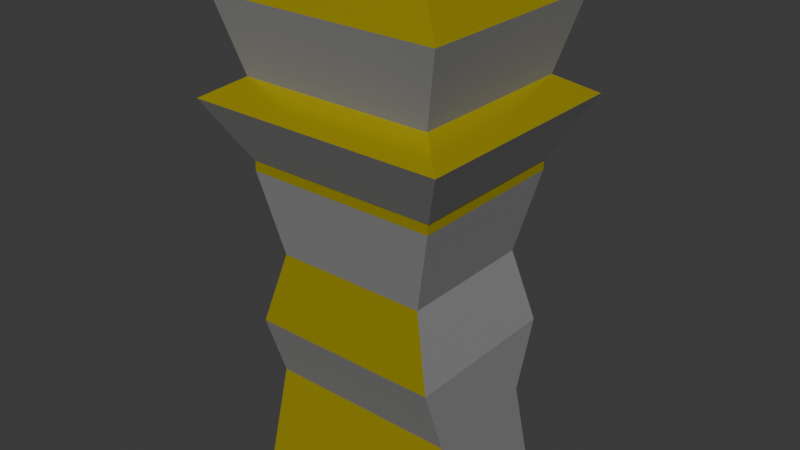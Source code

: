 # Source: stand_w_glasses.blend  (saved by Blender 5.0.118; exported with 4.5.12 LTS)
import bpy
from mathutils import Matrix  # noqa: F401  (used for matrix-valued properties, if any)

bpy.ops.wm.read_factory_settings(use_empty=True)
scene = bpy.context.scene
scene.name = 'Scene'

# ---- collections
col_collection = bpy.data.collections.new('Collection'); scene.collection.children.link(col_collection)

# ---- materials (node trees are filled in below, after node groups)
mat_material = bpy.data.materials.new('Material')
mat_material.alpha_threshold = 0.0
mat_material.use_backface_culling_lightprobe_volume = False
mat_material.roughness = 0.5
mat_material.line_color = (0.0, 0.0, 0.0, 1.0)
mat_material_001 = bpy.data.materials.new('Material.001')
mat_material_002 = bpy.data.materials.new('Material.002')

# ---- material node trees
mat_material.use_nodes = True; mat_material.node_tree.nodes.clear()
_N = mat_material.node_tree.nodes; _L = mat_material.node_tree.links
n0 = _N.new('ShaderNodeOutputMaterial'); n0.name = 'Material Output'; n0.location = (200, 100)
n1 = _N.new('ShaderNodeBsdfPrincipled'); n1.name = 'Principled BSDF'; n1.location = (-200, 100)
n1.inputs[0].default_value = (0.8, 0.664, 0.02819, 1.0)
n1.inputs[1].default_value = 0.6758
n1.inputs[2].default_value = 0.1792
_L.new(n1.outputs[0], n0.inputs[0])
n0.is_active_output = True
mat_material_001.use_nodes = True; mat_material_001.node_tree.nodes.clear()
_N = mat_material_001.node_tree.nodes; _L = mat_material_001.node_tree.links
n0 = _N.new('ShaderNodeBsdfPrincipled'); n0.name = 'Principled BSDF'; n0.location = (-200, 100)
n0.inputs[0].default_value = (0.232, 0.232, 0.232, 1.0)
n0.inputs[2].default_value = 0.9266
n1 = _N.new('ShaderNodeOutputMaterial'); n1.name = 'Material Output'; n1.location = (200, 100)
_L.new(n0.outputs[0], n1.inputs[0])
n1.is_active_output = True
mat_material_002.use_nodes = True; mat_material_002.node_tree.nodes.clear()
_N = mat_material_002.node_tree.nodes; _L = mat_material_002.node_tree.links
n0 = _N.new('ShaderNodeBsdfPrincipled'); n0.name = 'Principled BSDF'; n0.location = (-200, 100)
n0.inputs[0].default_value = (0.8, 0.08755, 0.0, 1.0)
n0.inputs[3].default_value = 1.0
n1 = _N.new('ShaderNodeOutputMaterial'); n1.name = 'Material Output'; n1.location = (200, 100)
_L.new(n0.outputs[0], n1.inputs[0])
n1.is_active_output = True

# ---- world
world_world = bpy.data.worlds.new('World'); scene.world = world_world
world_world.use_nodes = True; world_world.node_tree.nodes.clear()
_N = world_world.node_tree.nodes; _L = world_world.node_tree.links
n0 = _N.new('ShaderNodeOutputWorld'); n0.name = 'World Output'; n0.location = (200, 100)
n1 = _N.new('ShaderNodeBackground'); n1.name = 'Background'; n1.location = (-200, 100)
n1.inputs[0].default_value = (0.05088, 0.05088, 0.05088, 1.0)
_L.new(n1.outputs[0], n0.inputs[0])
n0.is_active_output = True
world_world.color = (0.05088, 0.05088, 0.05088)
world_world.sun_shadow_jitter_overblur = 0.0

# ---- meshes
me_cube = bpy.data.meshes.new('Cube')
me_cube.from_pydata([(-0.2612, 0.1057, 0.002912), (-0.2612, 0.1057, -0.7441), (-0.2612, -0.1057, 0.002912), (-0.2612, -0.1057, -0.7441), (0.2612, 0.1057, 0.002912), (0.2612, 0.1057, -0.7441), (0.2612, -0.1057, 0.002912), (0.2612, -0.1057, -0.7441), (-0.3153, -0.1309, -0.008445), (-0.1688, -0.06107, 0.03714), (-0.3153, 0.1309, -0.008445), (-0.1688, 0.06107, 0.03714), (0.3153, -0.1309, -0.008445), (0.1688, -0.06107, 0.03714), (0.3153, 0.1309, -0.008445), (0.1688, 0.06107, 0.03714), (-0.2616, -0.1092, -0.1221), (-0.2616, 0.1092, -0.1221), (0.2629, -0.1092, -0.1221), (0.2629, 0.1092, -0.1221), (-0.3474, -0.1482, -0.1509), (-0.3474, 0.1482, -0.1509), (0.3487, -0.1482, -0.1509), (0.3487, 0.1482, -0.1509), (-0.2633, -0.1065, -0.2436), (-0.2633, 0.1069, -0.2436), (0.2646, -0.1065, -0.2436), (0.2646, 0.1069, -0.2436), (-0.2612, 0.1057, -0.2598), (0.2612, -0.1057, -0.2598), (-0.2612, -0.1057, -0.2598), (0.2612, 0.1057, -0.2598), (-0.2612, 0.1057, -0.5001), (-0.2612, -0.1057, -0.5001), (0.2612, 0.1057, -0.5001), (0.2612, -0.1057, -0.5001), (0.2078, -0.08945, -0.3881), (-0.2078, 0.08945, -0.3881), (-0.2078, -0.08945, -0.3881), (0.2078, 0.08945, -0.3881), (-0.2612, 0.07551, -0.6058), (-0.2612, -0.07551, -0.6058), (0.2612, 0.07551, -0.6058), (0.2612, -0.07551, -0.6058)], [], [(0, 4, 6, 2), (30, 2, 6, 29), (29, 6, 4, 31), (5, 1, 3, 7), (28, 0, 2, 30), (31, 4, 0, 28), (8, 9, 11, 10), (10, 11, 15, 14), (14, 15, 13, 12), (12, 13, 9, 8), (10, 14, 19, 17), (15, 11, 9, 13), (16, 17, 21, 20), (8, 10, 17, 16), (14, 12, 18, 19), (12, 8, 16, 18), (22, 20, 24, 26), (18, 16, 20, 22), (17, 19, 23, 21), (19, 18, 22, 23), (25, 27, 26, 24), (21, 23, 27, 25), (23, 22, 26, 27), (20, 21, 25, 24), (39, 31, 28, 37), (37, 28, 30, 38), (36, 29, 31, 39), (38, 30, 29, 36), (41, 33, 35, 43), (43, 35, 34, 42), (40, 32, 33, 41), (42, 34, 32, 40), (33, 38, 36, 35), (35, 36, 39, 34), (32, 37, 38, 33), (34, 39, 37, 32), (5, 42, 40, 1), (1, 40, 41, 3), (7, 43, 42, 5), (3, 41, 43, 7)])
me_cube.polygons.foreach_set('material_index', [0, 0, 0, 1, 0, 0, 0, 0, 0, 0, 1, 1, 0, 1, 1, 1, 1, 0, 0, 0, 1, 1, 1, 1, 1, 1, 1, 1, 1, 1, 1, 1, 0, 1, 1, 0, 0, 1, 1, 0])
_uv = me_cube.uv_layers.new(name='UVMap')
_uv.uv.foreach_set('vector', [0.625, 0.5, 0.875, 0.5, 0.875, 0.75, 0.625, 0.75, 0.5, 0.75, 0.625, 0.75, 0.625, 1.0, 0.5, 1.0, 0.5, 0.0, 0.625, 0.0, 0.625, 0.25, 0.5, 0.25, 0.125, 0.5, 0.375, 0.5, 0.375, 0.75, 0.125, 0.75, 0.5, 0.5, 0.625, 0.5, 0.625, 0.75, 0.5, 0.75, 0.5, 0.25, 0.625, 0.25, 0.625, 0.5, 0.5, 0.5, 0.375, 0.0, 0.625, 0.0, 0.625, 0.25, 0.375, 0.25, 0.375, 0.25, 0.625, 0.25, 0.625, 0.5, 0.375, 0.5, 0.375, 0.5, 0.625, 0.5, 0.625, 0.75, 0.375, 0.75, 0.375, 0.75, 0.625, 0.75, 0.625, 1.0, 0.375, 1.0, 0.375, 0.25, 0.375, 0.5, 0.375, 0.5, 0.375, 0.25, 0.625, 0.5, 0.875, 0.5, 0.875, 0.75, 0.625, 0.75, 0.375, 0.0, 0.375, 0.25, 0.375, 0.25, 0.375, 0.0, 0.375, 0.0, 0.375, 0.25, 0.375, 0.25, 0.375, 0.0, 0.375, 0.5, 0.375, 0.75, 0.375, 0.75, 0.375, 0.5, 0.375, 0.75, 0.375, 1.0, 0.375, 1.0, 0.375, 0.75, 0.375, 0.75, 0.375, 1.0, 0.375, 1.0, 0.375, 0.75, 0.375, 0.75, 0.375, 1.0, 0.375, 1.0, 0.375, 0.75, 0.375, 0.25, 0.375, 0.5, 0.375, 0.5, 0.375, 0.25, 0.375, 0.5, 0.375, 0.75, 0.375, 0.75, 0.375, 0.5, 0.125, 0.5, 0.375, 0.5, 0.375, 0.75, 0.125, 0.75, 0.375, 0.25, 0.375, 0.5, 0.375, 0.5, 0.375, 0.25, 0.375, 0.5, 0.375, 0.75, 0.375, 0.75, 0.375, 0.5, 0.375, 0.0, 0.375, 0.25, 0.375, 0.25, 0.375, 0.0, 0.4688, 0.25, 0.5, 0.25, 0.5, 0.5, 0.4688, 0.5, 0.4688, 0.5, 0.5, 0.5, 0.5, 0.75, 0.4688, 0.75, 0.4688, 0.0, 0.5, 0.0, 0.5, 0.25, 0.4688, 0.25, 0.4688, 0.75, 0.5, 0.75, 0.5, 1.0, 0.4688, 1.0, 0.4062, 0.75, 0.4375, 0.75, 0.4375, 1.0, 0.4062, 1.0, 0.4062, 0.0, 0.4375, 0.0, 0.4375, 0.25, 0.4062, 0.25, 0.4062, 0.5, 0.4375, 0.5, 0.4375, 0.75, 0.4062, 0.75, 0.4062, 0.25, 0.4375, 0.25, 0.4375, 0.5, 0.4062, 0.5, 0.4375, 0.75, 0.4688, 0.75, 0.4688, 1.0, 0.4375, 1.0, 0.4375, 0.0, 0.4688, 0.0, 0.4688, 0.25, 0.4375, 0.25, 0.4375, 0.5, 0.4688, 0.5, 0.4688, 0.75, 0.4375, 0.75, 0.4375, 0.25, 0.4688, 0.25, 0.4688, 0.5, 0.4375, 0.5, 0.375, 0.25, 0.4062, 0.25, 0.4062, 0.5, 0.375, 0.5, 0.375, 0.5, 0.4062, 0.5, 0.4062, 0.75, 0.375, 0.75, 0.375, 0.0, 0.4062, 0.0, 0.4062, 0.25, 0.375, 0.25, 0.375, 0.75, 0.4062, 0.75, 0.4062, 1.0, 0.375, 1.0])
me_cube.materials.append(mat_material)
me_cube.materials.append(mat_material_001)
me_cube.use_mirror_vertex_groups = False
me_cube.update()
me_cube_003 = bpy.data.meshes.new('Cube.003')
me_cube_003.from_pydata([(-1.0, -1.0, 1.0), (-0.9876, 1.012, 0.783), (1.0, -1.0, -0.9995), (1.0, -1.0, 1.0), (0.9876, 0.9882, -0.7818), (1.012, 1.012, 0.7714), (-1.047, 1.21, -7.835), (0.9278, 1.186, -9.4), (0.9524, 1.21, -7.847), (98.82, -1.01, -2.738), (97.86, -1.012, -9.957), (95.02, -1.015, -16.9), (90.42, -1.016, -23.3), (84.23, -1.017, -28.9), (76.69, -1.018, -33.5), (68.09, -1.017, -36.92), (58.75, -1.017, -39.03), (49.04, -1.015, -39.74), (39.34, -1.013, -39.03), (30.0, -1.011, -36.92), (21.4, -1.008, -33.5), (13.86, -1.005, -28.9), (7.679, -1.002, -23.3), (3.084, -0.9987, -16.9), (0.2548, -0.9956, -9.957), (-0.6984, -0.9927, -2.738), (0.2605, -0.9902, 4.48), (3.095, -0.988, 11.42), (7.695, -0.9864, 17.82), (13.89, -0.9853, 23.43), (21.43, -0.9849, 28.03), (30.03, -0.9851, 31.45), (39.37, -0.9859, 33.55), (49.07, -0.9873, 34.26), (58.78, -0.9892, 33.55), (68.11, -0.9916, 31.45), (76.71, -0.9944, 28.03), (84.25, -0.9974, 23.43), (90.44, -1.001, 17.82), (95.03, -1.004, 11.42), (97.86, -1.007, 4.48), (209.9, -1.029, -2.738), (209.0, -1.032, -9.957), (206.1, -1.034, -16.9), (201.5, -1.035, -23.3), (195.3, -1.036, -28.9), (187.8, -1.037, -33.5), (179.2, -1.037, -36.92), (169.9, -1.036, -39.03), (160.2, -1.034, -39.74), (150.4, -1.032, -39.03), (141.1, -1.03, -36.92), (132.5, -1.027, -33.5), (125.0, -1.024, -28.9), (118.8, -1.021, -23.3), (114.2, -1.018, -16.9), (111.4, -1.015, -9.957), (110.4, -1.012, -2.738), (111.4, -1.009, 4.48), (114.2, -1.007, 11.42), (118.8, -1.006, 17.82), (125.0, -1.004, 23.43), (132.5, -1.004, 28.03), (141.1, -1.004, 31.45), (150.5, -1.005, 33.55), (160.2, -1.006, 34.26), (169.9, -1.008, 33.55), (179.2, -1.011, 31.45), (187.8, -1.014, 28.03), (195.4, -1.017, 23.43), (201.5, -1.02, 17.82), (206.1, -1.023, 11.42), (209.0, -1.026, 4.48), (219.8, 0.9748, -0.5993), (219.8, 1.004, 0.6182), (217.8, 1.005, 0.6007), (220.1, 1.072, -7.415), (220.1, 1.102, -6.198), (218.1, 1.073, -7.433), (218.1, 1.102, -6.215), (-1.0, -1.0, -0.9995), (-1.0, -1.0, 1.0), (-1.012, 0.9883, -0.7702), (-0.9876, 1.012, 0.783), (1.0, -1.0, -0.9995), (1.0, -1.0, 1.0), (0.9876, 0.9882, -0.7818), (-1.072, 1.186, -9.388), (-1.047, 1.21, -7.835), (0.9278, 1.186, -9.4), (0.9524, 1.21, -7.847), (98.82, -1.01, -2.738), (97.86, -1.012, -9.957), (95.02, -1.015, -16.9), (90.42, -1.016, -23.3), (84.23, -1.017, -28.9), (76.69, -1.018, -33.5), (68.09, -1.017, -36.92), (58.75, -1.017, -39.03), (49.04, -1.015, -39.74), (39.34, -1.013, -39.03), (30.0, -1.011, -36.92), (21.4, -1.008, -33.5), (13.86, -1.005, -28.9), (7.679, -1.002, -23.3), (3.084, -0.9987, -16.9), (0.2548, -0.9956, -9.957), (-0.6984, -0.9927, -2.738), (0.2605, -0.9902, 4.48), (3.095, -0.988, 11.42), (7.695, -0.9864, 17.82), (13.89, -0.9853, 23.43), (21.43, -0.9849, 28.03), (30.03, -0.9851, 31.45), (39.37, -0.9859, 33.55), (49.07, -0.9873, 34.26), (58.78, -0.9892, 33.55), (68.11, -0.9916, 31.45), (76.71, -0.9944, 28.03), (84.25, -0.9974, 23.43), (90.44, -1.001, 17.82), (95.03, -1.004, 11.42), (97.86, -1.007, 4.48), (209.9, -1.029, -2.738), (209.0, -1.032, -9.957), (206.1, -1.034, -16.9), (201.5, -1.035, -23.3), (195.3, -1.036, -28.9), (187.8, -1.037, -33.5), (179.2, -1.037, -36.92), (169.9, -1.036, -39.03), (160.2, -1.034, -39.74), (150.4, -1.032, -39.03), (141.1, -1.03, -36.92), (132.5, -1.027, -33.5), (125.0, -1.024, -28.9), (118.8, -1.021, -23.3), (114.2, -1.018, -16.9), (111.4, -1.015, -9.957), (110.4, -1.012, -2.738), (111.4, -1.009, 4.48), (114.2, -1.007, 11.42), (118.8, -1.006, 17.82), (125.0, -1.004, 23.43), (132.5, -1.004, 28.03), (141.1, -1.004, 31.45), (150.5, -1.005, 33.55), (160.2, -1.006, 34.26), (169.9, -1.008, 33.55), (179.2, -1.011, 31.45), (187.8, -1.014, 28.03), (195.4, -1.017, 23.43), (201.5, -1.02, 17.82), (206.1, -1.023, 11.42), (209.0, -1.026, 4.48), (111.4, -1.025, -0.9995), (111.4, -1.025, 1.0), (98.13, -1.022, -0.9995), (98.13, -1.022, 1.0), (111.5, -0.9994, -0.9995), (111.5, -0.9994, 1.0), (98.16, -0.9971, -0.9995), (98.16, -0.9971, 1.0), (219.8, 0.9748, -0.5993), (219.8, 1.004, 0.6182), (215.1, -1.031, -0.9995), (215.1, -1.031, 1.0), (217.8, 0.9754, -0.6168), (217.8, 1.005, 0.6007), (213.1, -1.03, -0.9995), (213.1, -1.03, 1.0), (220.1, 1.072, -7.415), (218.1, 1.073, -7.433), (218.1, 1.102, -6.215), (98.69, -0.8835, -3.485), (97.73, -0.8861, -10.7), (94.9, -0.8882, -17.64), (90.3, -0.8899, -24.04), (84.11, -0.8909, -29.65), (76.56, -0.8914, -34.25), (67.96, -0.8912, -37.67), (58.63, -0.8904, -39.77), (48.92, -0.889, -40.49), (39.21, -0.887, -39.77), (29.88, -0.8846, -37.67), (21.28, -0.8819, -34.25), (13.74, -0.8788, -29.65), (7.553, -0.8756, -24.04), (2.957, -0.8724, -17.64), (0.1285, -0.8693, -10.7), (-0.8247, -0.8664, -3.485), (0.1343, -0.8639, 3.734), (2.969, -0.8617, 10.68), (7.569, -0.8601, 17.07), (13.76, -0.859, 22.68), (21.3, -0.8586, 27.28), (29.9, -0.8588, 30.7), (39.24, -0.8596, 32.81), (48.95, -0.861, 33.52), (58.65, -0.8629, 32.81), (67.99, -0.8653, 30.7), (76.59, -0.8681, 27.28), (84.13, -0.8711, 22.68), (90.31, -0.8743, 17.07), (94.91, -0.8775, 10.68), (97.74, -0.8806, 3.734), (209.8, -0.9026, -3.485), (208.8, -0.9052, -10.7), (206.0, -0.9073, -17.64), (201.4, -0.909, -24.04), (195.2, -0.91, -29.65), (187.7, -0.9105, -34.25), (179.1, -0.9103, -37.67), (169.7, -0.9095, -39.77), (160.0, -0.9081, -40.49), (150.3, -0.9061, -39.77), (141.0, -0.9037, -37.67), (132.4, -0.901, -34.25), (124.8, -0.8979, -29.65), (118.7, -0.8947, -24.04), (114.1, -0.8915, -17.64), (111.2, -0.8884, -10.7), (110.3, -0.8855, -3.485), (111.2, -0.883, 3.734), (114.1, -0.8808, 10.68), (118.7, -0.8792, 17.07), (124.9, -0.8781, 22.68), (132.4, -0.8777, 27.28), (141.0, -0.8779, 30.7), (150.3, -0.8787, 32.81), (160.1, -0.8801, 33.52), (169.8, -0.882, 32.81), (179.1, -0.8844, 30.7), (187.7, -0.8872, 27.28), (195.2, -0.8902, 22.68), (201.4, -0.8934, 17.07), (206.0, -0.8966, 10.68), (208.8, -0.8997, 3.734), (219.7, 1.101, -1.346)], [(163, 238)], [(2, 3, 85, 84), (1, 5, 8, 6), (4, 5, 3, 2), (25, 24, 106, 107), (51, 50, 132, 133), (5, 1, 0, 3), (75, 79, 173, 168), (24, 23, 105, 106), (5, 4, 7, 8), (50, 49, 131, 132), (4, 2, 84, 86), (23, 22, 104, 105), (49, 48, 130, 131), (22, 21, 103, 104), (48, 47, 129, 130), (78, 76, 171, 172), (21, 20, 102, 103), (47, 46, 128, 129), (41, 72, 154, 123), (75, 74, 77, 79), (79, 78, 172, 173), (20, 19, 101, 102), (78, 79, 77, 76), (46, 45, 127, 128), (74, 73, 76, 77), (72, 71, 153, 154), (80, 81, 83, 82), (84, 85, 81, 80), (82, 86, 84, 80), (87, 88, 90, 89), (82, 83, 88, 87), (86, 82, 87, 89), (155, 156, 158, 157), (157, 158, 162, 161), (161, 162, 160, 159), (159, 160, 156, 155), (157, 161, 159, 155), (162, 158, 156, 160), (163, 164, 166, 165), (165, 166, 170, 169), (169, 170, 168, 167), (165, 169, 167, 163), (170, 166, 164, 168), (167, 168, 173, 172), (163, 167, 172, 171), (52, 51, 133, 134), (26, 25, 107, 108), (76, 73, 163, 171), (53, 52, 134, 135), (27, 26, 108, 109), (3, 0, 81, 85), (54, 53, 135, 136), (28, 27, 109, 110), (55, 54, 136, 137), (29, 28, 110, 111), (56, 55, 137, 138), (30, 29, 111, 112), (6, 8, 90, 88), (57, 56, 138, 139), (31, 30, 112, 113), (8, 7, 89, 90), (58, 57, 139, 140), (32, 31, 113, 114), (59, 58, 140, 141), (33, 32, 114, 115), (1, 6, 88, 83), (60, 59, 141, 142), (34, 33, 115, 116), (73, 74, 164, 163), (61, 60, 142, 143), (35, 34, 116, 117), (7, 4, 86, 89), (62, 61, 143, 144), (36, 35, 117, 118), (10, 9, 91, 92), (63, 62, 144, 145), (37, 36, 118, 119), (11, 10, 92, 93), (64, 63, 145, 146), (38, 37, 119, 120), (12, 11, 93, 94), (65, 64, 146, 147), (39, 38, 120, 121), (13, 12, 94, 95), (66, 65, 147, 148), (40, 39, 121, 122), (14, 13, 95, 96), (67, 66, 148, 149), (9, 40, 122, 91), (15, 14, 96, 97), (68, 67, 149, 150), (42, 41, 123, 124), (16, 15, 97, 98), (69, 68, 150, 151), (43, 42, 124, 125), (17, 16, 98, 99), (70, 69, 151, 152), (44, 43, 125, 126), (18, 17, 99, 100), (0, 1, 83, 81), (74, 75, 168, 164), (71, 70, 152, 153), (45, 44, 126, 127), (19, 18, 100, 101), (130, 129, 212, 213), (104, 103, 186, 187), (131, 130, 213, 214), (105, 104, 187, 188), (132, 131, 214, 215), (106, 105, 188, 189), (133, 132, 215, 216), (107, 106, 189, 190), (134, 133, 216, 217), (108, 107, 190, 191), (135, 134, 217, 218), (109, 108, 191, 192), (136, 135, 218, 219), (110, 109, 192, 193), (137, 136, 219, 220), (111, 110, 193, 194), (138, 137, 220, 221), (112, 111, 194, 195), (139, 138, 221, 222), (113, 112, 195, 196), (140, 139, 222, 223), (114, 113, 196, 197), (141, 140, 223, 224), (115, 114, 197, 198), (142, 141, 224, 225), (116, 115, 198, 199), (143, 142, 225, 226), (117, 116, 199, 200), (144, 143, 226, 227), (118, 117, 200, 201), (92, 91, 174, 175), (145, 144, 227, 228), (119, 118, 201, 202), (93, 92, 175, 176), (146, 145, 228, 229), (120, 119, 202, 203), (94, 93, 176, 177), (147, 146, 229, 230), (121, 120, 203, 204), (95, 94, 177, 178), (148, 147, 230, 231), (122, 121, 204, 205), (96, 95, 178, 179), (149, 148, 231, 232), (91, 122, 205, 174), (97, 96, 179, 180), (150, 149, 232, 233), (124, 123, 206, 207), (98, 97, 180, 181), (151, 150, 233, 234), (125, 124, 207, 208), (99, 98, 181, 182), (152, 151, 234, 235), (126, 125, 208, 209), (100, 99, 182, 183), (153, 152, 235, 236), (127, 126, 209, 210), (101, 100, 183, 184), (154, 153, 236, 237), (128, 127, 210, 211), (102, 101, 184, 185), (123, 154, 237, 206), (129, 128, 211, 212), (103, 102, 185, 186)])
_uv = me_cube_003.uv_layers.new(name='UVMap')
_uv.uv.foreach_set('vector', [0.375, 0.75, 0.625, 0.75, 0.625, 0.75, 0.375, 0.75, 0.875, 0.5, 0.625, 0.5, 0.625, 0.5, 0.875, 0.5, 0.375, 0.5, 0.625, 0.5, 0.625, 0.75, 0.375, 0.75, 0.0, 0.0, 0.0, 0.0, 0.0, 0.0, 0.0, 0.0, 0.0, 0.0, 0.0, 0.0, 0.0, 0.0, 0.0, 0.0, 0.625, 0.5, 0.875, 0.5, 0.875, 0.75, 0.625, 0.75, 0.625, 0.75, 0.625, 0.75, 0.625, 0.75, 0.625, 0.75, 0.0, 0.0, 0.0, 0.0, 0.0, 0.0, 0.0, 0.0, 0.625, 0.5, 0.375, 0.5, 0.375, 0.5, 0.625, 0.5, 0.0, 0.0, 0.0, 0.0, 0.0, 0.0, 0.0, 0.0, 0.375, 0.5, 0.375, 0.75, 0.375, 0.75, 0.375, 0.5, 0.0, 0.0, 0.0, 0.0, 0.0, 0.0, 0.0, 0.0, 0.0, 0.0, 0.0, 0.0, 0.0, 0.0, 0.0, 0.0, 0.0, 0.0, 0.0, 0.0, 0.0, 0.0, 0.0, 0.0, 0.0, 0.0, 0.0, 0.0, 0.0, 0.0, 0.0, 0.0, 0.375, 0.75, 0.375, 1.0, 0.375, 1.0, 0.375, 0.75, 0.0, 0.0, 0.0, 0.0, 0.0, 0.0, 0.0, 0.0, 0.0, 0.0, 0.0, 0.0, 0.0, 0.0, 0.0, 0.0, 0.0, 0.0, 0.0, 0.0, 0.0, 0.0, 0.0, 0.0, 0.625, 0.75, 0.875, 0.75, 0.875, 0.75, 0.625, 0.75, 0.625, 0.75, 0.375, 0.75, 0.375, 0.75, 0.625, 0.75, 0.0, 0.0, 0.0, 0.0, 0.0, 0.0, 0.0, 0.0, 0.375, 0.75, 0.625, 0.75, 0.625, 1.0, 0.375, 1.0, 0.0, 0.0, 0.0, 0.0, 0.0, 0.0, 0.0, 0.0, 0.625, 0.0, 0.375, 0.0, 0.375, 0.0, 0.625, 0.0, 0.0, 0.0, 0.0, 0.0, 0.0, 0.0, 0.0, 0.0, 0.375, 0.0, 0.625, 0.0, 0.625, 0.25, 0.375, 0.25, 0.375, 0.75, 0.625, 0.75, 0.625, 1.0, 0.375, 1.0, 0.125, 0.5, 0.375, 0.5, 0.375, 0.75, 0.125, 0.75, 0.375, 0.25, 0.625, 0.25, 0.625, 0.5, 0.375, 0.5, 0.375, 0.25, 0.625, 0.25, 0.625, 0.25, 0.375, 0.25, 0.375, 0.5, 0.125, 0.5, 0.125, 0.5, 0.375, 0.5, 0.375, 0.0, 0.625, 0.0, 0.625, 0.25, 0.375, 0.25, 0.375, 0.25, 0.625, 0.25, 0.625, 0.5, 0.375, 0.5, 0.375, 0.5, 0.625, 0.5, 0.625, 0.75, 0.375, 0.75, 0.375, 0.75, 0.625, 0.75, 0.625, 1.0, 0.375, 1.0, 0.125, 0.5, 0.375, 0.5, 0.375, 0.75, 0.125, 0.75, 0.625, 0.5, 0.875, 0.5, 0.875, 0.75, 0.625, 0.75, 0.375, 0.0, 0.625, 0.0, 0.625, 0.25, 0.375, 0.25, 0.375, 0.25, 0.625, 0.25, 0.625, 0.5, 0.375, 0.5, 0.375, 0.5, 0.625, 0.5, 0.625, 0.75, 0.375, 0.75, 0.125, 0.5, 0.375, 0.5, 0.375, 0.75, 0.125, 0.75, 0.625, 0.5, 0.875, 0.5, 0.875, 0.75, 0.625, 0.75, 0.375, 0.75, 0.625, 0.75, 0.625, 0.75, 0.375, 0.75, 0.125, 0.75, 0.375, 0.75, 0.375, 0.75, 0.125, 0.75, 0.0, 0.0, 0.0, 0.0, 0.0, 0.0, 0.0, 0.0, 0.0, 0.0, 0.0, 0.0, 0.0, 0.0, 0.0, 0.0, 0.375, 0.0, 0.375, 0.0, 0.375, 0.0, 0.375, 0.0, 0.0, 0.0, 0.0, 0.0, 0.0, 0.0, 0.0, 0.0, 0.0, 0.0, 0.0, 0.0, 0.0, 0.0, 0.0, 0.0, 0.625, 0.75, 0.875, 0.75, 0.875, 0.75, 0.625, 0.75, 0.0, 0.0, 0.0, 0.0, 0.0, 0.0, 0.0, 0.0, 0.0, 0.0, 0.0, 0.0, 0.0, 0.0, 0.0, 0.0, 0.0, 0.0, 0.0, 0.0, 0.0, 0.0, 0.0, 0.0, 0.0, 0.0, 0.0, 0.0, 0.0, 0.0, 0.0, 0.0, 0.0, 0.0, 0.0, 0.0, 0.0, 0.0, 0.0, 0.0, 0.0, 0.0, 0.0, 0.0, 0.0, 0.0, 0.0, 0.0, 0.875, 0.5, 0.625, 0.5, 0.625, 0.5, 0.875, 0.5, 0.0, 0.0, 0.0, 0.0, 0.0, 0.0, 0.0, 0.0, 0.0, 0.0, 0.0, 0.0, 0.0, 0.0, 0.0, 0.0, 0.625, 0.5, 0.375, 0.5, 0.375, 0.5, 0.625, 0.5, 0.0, 0.0, 0.0, 0.0, 0.0, 0.0, 0.0, 0.0, 0.0, 0.0, 0.0, 0.0, 0.0, 0.0, 0.0, 0.0, 0.0, 0.0, 0.0, 0.0, 0.0, 0.0, 0.0, 0.0, 0.0, 0.0, 0.0, 0.0, 0.0, 0.0, 0.0, 0.0, 0.875, 0.5, 0.875, 0.5, 0.875, 0.5, 0.875, 0.5, 0.0, 0.0, 0.0, 0.0, 0.0, 0.0, 0.0, 0.0, 0.0, 0.0, 0.0, 0.0, 0.0, 0.0, 0.0, 0.0, 0.375, 0.0, 0.625, 0.0, 0.625, 0.0, 0.375, 0.0, 0.0, 0.0, 0.0, 0.0, 0.0, 0.0, 0.0, 0.0, 0.0, 0.0, 0.0, 0.0, 0.0, 0.0, 0.0, 0.0, 0.375, 0.5, 0.375, 0.5, 0.375, 0.5, 0.375, 0.5, 0.0, 0.0, 0.0, 0.0, 0.0, 0.0, 0.0, 0.0, 0.0, 0.0, 0.0, 0.0, 0.0, 0.0, 0.0, 0.0, 0.0, 0.0, 0.0, 0.0, 0.0, 0.0, 0.0, 0.0, 0.0, 0.0, 0.0, 0.0, 0.0, 0.0, 0.0, 0.0, 0.0, 0.0, 0.0, 0.0, 0.0, 0.0, 0.0, 0.0, 0.0, 0.0, 0.0, 0.0, 0.0, 0.0, 0.0, 0.0, 0.0, 0.0, 0.0, 0.0, 0.0, 0.0, 0.0, 0.0, 0.0, 0.0, 0.0, 0.0, 0.0, 0.0, 0.0, 0.0, 0.0, 0.0, 0.0, 0.0, 0.0, 0.0, 0.0, 0.0, 0.0, 0.0, 0.0, 0.0, 0.0, 0.0, 0.0, 0.0, 0.0, 0.0, 0.0, 0.0, 0.0, 0.0, 0.0, 0.0, 0.0, 0.0, 0.0, 0.0, 0.0, 0.0, 0.0, 0.0, 0.0, 0.0, 0.0, 0.0, 0.0, 0.0, 0.0, 0.0, 0.0, 0.0, 0.0, 0.0, 0.0, 0.0, 0.0, 0.0, 0.0, 0.0, 0.0, 0.0, 0.0, 0.0, 0.0, 0.0, 0.0, 0.0, 0.0, 0.0, 0.0, 0.0, 0.0, 0.0, 0.0, 0.0, 0.0, 0.0, 0.0, 0.0, 0.0, 0.0, 0.0, 0.0, 0.0, 0.0, 0.0, 0.0, 0.0, 0.0, 0.0, 0.0, 0.0, 0.0, 0.0, 0.0, 0.0, 0.0, 0.0, 0.0, 0.0, 0.0, 0.0, 0.0, 0.0, 0.0, 0.0, 0.0, 0.0, 0.0, 0.0, 0.0, 0.0, 0.0, 0.0, 0.0, 0.0, 0.0, 0.0, 0.0, 0.0, 0.0, 0.0, 0.0, 0.0, 0.0, 0.0, 0.0, 0.0, 0.0, 0.0, 0.0, 0.0, 0.0, 0.0, 0.0, 0.0, 0.0, 0.0, 0.0, 0.0, 0.0, 0.0, 0.0, 0.0, 0.0, 0.0, 0.0, 0.0, 0.0, 0.0, 0.0, 0.0, 0.0, 0.0, 0.0, 0.0, 0.0, 0.0, 0.0, 0.0, 0.0, 0.875, 0.75, 0.875, 0.5, 0.875, 0.5, 0.875, 0.75, 0.875, 0.75, 0.625, 0.75, 0.625, 0.75, 0.875, 0.75, 0.0, 0.0, 0.0, 0.0, 0.0, 0.0, 0.0, 0.0, 0.0, 0.0, 0.0, 0.0, 0.0, 0.0, 0.0, 0.0, 0.0, 0.0, 0.0, 0.0, 0.0, 0.0, 0.0, 0.0, 0.0, 0.0, 0.0, 0.0, 0.0, 0.0, 0.0, 0.0, 0.0, 0.0, 0.0, 0.0, 0.0, 0.0, 0.0, 0.0, 0.0, 0.0, 0.0, 0.0, 0.0, 0.0, 0.0, 0.0, 0.0, 0.0, 0.0, 0.0, 0.0, 0.0, 0.0, 0.0, 0.0, 0.0, 0.0, 0.0, 0.0, 0.0, 0.0, 0.0, 0.0, 0.0, 0.0, 0.0, 0.0, 0.0, 0.0, 0.0, 0.0, 0.0, 0.0, 0.0, 0.0, 0.0, 0.0, 0.0, 0.0, 0.0, 0.0, 0.0, 0.0, 0.0, 0.0, 0.0, 0.0, 0.0, 0.0, 0.0, 0.0, 0.0, 0.0, 0.0, 0.0, 0.0, 0.0, 0.0, 0.0, 0.0, 0.0, 0.0, 0.0, 0.0, 0.0, 0.0, 0.0, 0.0, 0.0, 0.0, 0.0, 0.0, 0.0, 0.0, 0.0, 0.0, 0.0, 0.0, 0.0, 0.0, 0.0, 0.0, 0.0, 0.0, 0.0, 0.0, 0.0, 0.0, 0.0, 0.0, 0.0, 0.0, 0.0, 0.0, 0.0, 0.0, 0.0, 0.0, 0.0, 0.0, 0.0, 0.0, 0.0, 0.0, 0.0, 0.0, 0.0, 0.0, 0.0, 0.0, 0.0, 0.0, 0.0, 0.0, 0.0, 0.0, 0.0, 0.0, 0.0, 0.0, 0.0, 0.0, 0.0, 0.0, 0.0, 0.0, 0.0, 0.0, 0.0, 0.0, 0.0, 0.0, 0.0, 0.0, 0.0, 0.0, 0.0, 0.0, 0.0, 0.0, 0.0, 0.0, 0.0, 0.0, 0.0, 0.0, 0.0, 0.0, 0.0, 0.0, 0.0, 0.0, 0.0, 0.0, 0.0, 0.0, 0.0, 0.0, 0.0, 0.0, 0.0, 0.0, 0.0, 0.0, 0.0, 0.0, 0.0, 0.0, 0.0, 0.0, 0.0, 0.0, 0.0, 0.0, 0.0, 0.0, 0.0, 0.0, 0.0, 0.0, 0.0, 0.0, 0.0, 0.0, 0.0, 0.0, 0.0, 0.0, 0.0, 0.0, 0.0, 0.0, 0.0, 0.0, 0.0, 0.0, 0.0, 0.0, 0.0, 0.0, 0.0, 0.0, 0.0, 0.0, 0.0, 0.0, 0.0, 0.0, 0.0, 0.0, 0.0, 0.0, 0.0, 0.0, 0.0, 0.0, 0.0, 0.0, 0.0, 0.0, 0.0, 0.0, 0.0, 0.0, 0.0, 0.0, 0.0, 0.0, 0.0, 0.0, 0.0, 0.0, 0.0, 0.0, 0.0, 0.0, 0.0, 0.0, 0.0, 0.0, 0.0, 0.0, 0.0, 0.0, 0.0, 0.0, 0.0, 0.0, 0.0, 0.0, 0.0, 0.0, 0.0, 0.0, 0.0, 0.0, 0.0, 0.0, 0.0, 0.0, 0.0, 0.0, 0.0, 0.0, 0.0, 0.0, 0.0, 0.0, 0.0, 0.0, 0.0, 0.0, 0.0, 0.0, 0.0, 0.0, 0.0, 0.0, 0.0, 0.0, 0.0, 0.0, 0.0, 0.0, 0.0, 0.0, 0.0, 0.0, 0.0, 0.0, 0.0, 0.0, 0.0, 0.0, 0.0, 0.0, 0.0, 0.0, 0.0, 0.0, 0.0, 0.0, 0.0, 0.0, 0.0, 0.0, 0.0, 0.0, 0.0, 0.0, 0.0, 0.0, 0.0, 0.0, 0.0, 0.0, 0.0, 0.0, 0.0, 0.0, 0.0, 0.0, 0.0, 0.0, 0.0, 0.0, 0.0, 0.0, 0.0, 0.0, 0.0, 0.0, 0.0, 0.0, 0.0, 0.0, 0.0, 0.0, 0.0, 0.0, 0.0, 0.0, 0.0, 0.0, 0.0, 0.0, 0.0, 0.0, 0.0, 0.0, 0.0, 0.0, 0.0, 0.0, 0.0, 0.0, 0.0, 0.0, 0.0, 0.0, 0.0, 0.0, 0.0, 0.0, 0.0, 0.0, 0.0, 0.0, 0.0, 0.0, 0.0, 0.0, 0.0, 0.0, 0.0, 0.0, 0.0, 0.0, 0.0, 0.0, 0.0, 0.0, 0.0, 0.0, 0.0, 0.0, 0.0, 0.0, 0.0, 0.0, 0.0, 0.0, 0.0, 0.0, 0.0, 0.0, 0.0, 0.0, 0.0, 0.0, 0.0, 0.0, 0.0, 0.0, 0.0, 0.0, 0.0, 0.0, 0.0, 0.0, 0.0, 0.0, 0.0, 0.0, 0.0, 0.0, 0.0, 0.0, 0.0, 0.0, 0.0, 0.0, 0.0, 0.0, 0.0, 0.0, 0.0, 0.0, 0.0, 0.0, 0.0, 0.0, 0.0, 0.0, 0.0, 0.0, 0.0, 0.0, 0.0, 0.0, 0.0, 0.0, 0.0, 0.0, 0.0, 0.0, 0.0, 0.0, 0.0, 0.0, 0.0, 0.0, 0.0, 0.0, 0.0, 0.0, 0.0, 0.0, 0.0, 0.0, 0.0, 0.0, 0.0, 0.0, 0.0, 0.0, 0.0, 0.0, 0.0, 0.0, 0.0, 0.0, 0.0, 0.0, 0.0, 0.0, 0.0, 0.0, 0.0, 0.0, 0.0, 0.0, 0.0, 0.0, 0.0, 0.0, 0.0, 0.0, 0.0, 0.0, 0.0, 0.0, 0.0, 0.0])
me_cube_003.materials.append(mat_material_002)
me_cube_003.update()

# ---- objects
ob_cube = bpy.data.objects.new('Cube', me_cube)
ob_cube_003 = bpy.data.objects.new('Cube.003', me_cube_003)

# ---- transforms, parenting, visibility, modifiers, constraints
ob_cube.location = (0.0, 0.0, 1.646)
ob_cube.scale = (1.0, 2.098, 1.736)
ob_cube.lock_rotations_4d = False
ob_cube.empty_display_type = 'ARROWS'
ob_cube.lineart.crease_threshold = 0.0
ob_cube_003.location = (-0.02299, -0.03727, 1.723)
ob_cube_003.rotation_euler = (0.1939, -0.002588, -1.558)
ob_cube_003.scale = (-0.0002962, -0.02315, 0.000431)

# ---- collection membership
col_collection.objects.link(ob_cube)
col_collection.objects.link(ob_cube_003)

# ---- scene / render settings (as saved in the file)
scene.frame_start = 1; scene.frame_end = 250; scene.frame_set(1)
scene.render.engine = 'BLENDER_EEVEE_NEXT'
scene.render.bake_bias = 0.0
scene.render.bake_samples = 0
scene.cycles.sampling_pattern = 'TABULATED_SOBOL'
scene.eevee.use_volume_custom_range = False
bpy.context.view_layer.update()

# ---- added for rendering (the .blend has no active camera and no usable light): camera, sun
cam_auto = bpy.data.cameras.new('AutoCamera')
cam_auto.lens = 50.0
cam_auto.sensor_width = 36.0
cam_auto.clip_end = 1000.0
ob_auto_camera = bpy.data.objects.new('AutoCamera', cam_auto)
scene.collection.objects.link(ob_auto_camera)
ob_auto_camera.location = (1.54823, -1.85709, 2.28669)
ob_auto_camera.rotation_euler = (1.09748, -7.21219e-08, 0.694738)
scene.camera = ob_auto_camera
light_auto_sun = bpy.data.lights.new('AutoSun', 'SUN')
light_auto_sun.energy = 3.0
light_auto_sun.angle = 0.0523599
ob_auto_sun = bpy.data.objects.new('AutoSun', light_auto_sun)
scene.collection.objects.link(ob_auto_sun)
ob_auto_sun.rotation_euler = (0.872665, 0.174533, 0.523599)
bpy.context.view_layer.update()
